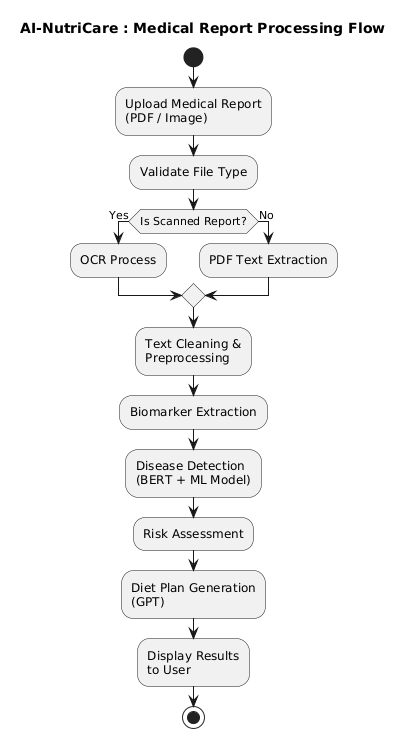

The diagram above was rendered by PlantUML. Its source (embedded in the PNG):
@startuml
title AI-NutriCare : Medical Report Processing Flow

start

:Upload Medical Report\n(PDF / Image);

:Validate File Type;

if (Is Scanned Report?) then (Yes)
  :OCR Process;
else (No)
  :PDF Text Extraction;
endif

:Text Cleaning &\nPreprocessing;

:Biomarker Extraction;

:Disease Detection\n(BERT + ML Model);

:Risk Assessment;

:Diet Plan Generation\n(GPT);

:Display Results\nto User;

stop
@enduml